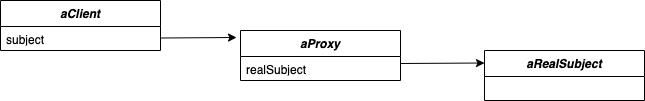

The diagram above was exported from draw.io. Its source (the exported page's mxGraphModel, read from the mxfile embedded in the PNG):
<mxGraphModel dx="946" dy="618" grid="1" gridSize="10" guides="1" tooltips="1" connect="1" arrows="1" fold="1" page="1" pageScale="1" pageWidth="827" pageHeight="1169" math="0" shadow="0">
  <root>
    <mxCell id="MqW7OzT4SorQRjlGWaHv-0" />
    <mxCell id="MqW7OzT4SorQRjlGWaHv-1" parent="MqW7OzT4SorQRjlGWaHv-0" />
    <mxCell id="wTFqewntYs9vCZ8M98oe-2" value="" style="endArrow=classic;html=1;entryX=0;entryY=0.25;entryDx=0;entryDy=0;exitX=1;exitY=0.5;exitDx=0;exitDy=0;" edge="1" parent="MqW7OzT4SorQRjlGWaHv-1" target="wTFqewntYs9vCZ8M98oe-0" source="wTFqewntYs9vCZ8M98oe-4">
      <mxGeometry width="50" height="50" relative="1" as="geometry">
        <mxPoint x="414" y="285" as="sourcePoint" />
        <mxPoint x="674" y="380" as="targetPoint" />
      </mxGeometry>
    </mxCell>
    <mxCell id="wTFqewntYs9vCZ8M98oe-5" value="" style="endArrow=classic;html=1;exitX=1;exitY=0.75;exitDx=0;exitDy=0;entryX=-0.025;entryY=0.14;entryDx=0;entryDy=0;entryPerimeter=0;" edge="1" parent="MqW7OzT4SorQRjlGWaHv-1" target="wTFqewntYs9vCZ8M98oe-3" source="wTFqewntYs9vCZ8M98oe-6">
      <mxGeometry width="50" height="50" relative="1" as="geometry">
        <mxPoint x="190" y="125" as="sourcePoint" />
        <mxPoint x="320" y="230" as="targetPoint" />
      </mxGeometry>
    </mxCell>
    <mxCell id="wTFqewntYs9vCZ8M98oe-6" value="aClient" style="swimlane;fontStyle=3;align=center;verticalAlign=top;childLayout=stackLayout;horizontal=1;startSize=26;horizontalStack=0;resizeParent=1;resizeLast=0;collapsible=1;marginBottom=0;rounded=0;shadow=0;strokeWidth=1;" vertex="1" parent="MqW7OzT4SorQRjlGWaHv-1">
      <mxGeometry x="100" y="210" width="160" height="50" as="geometry">
        <mxRectangle x="230" y="140" width="160" height="26" as="alternateBounds" />
      </mxGeometry>
    </mxCell>
    <mxCell id="wTFqewntYs9vCZ8M98oe-7" value="subject" style="text;align=left;verticalAlign=top;spacingLeft=4;spacingRight=4;overflow=hidden;rotatable=0;points=[[0,0.5],[1,0.5]];portConstraint=eastwest;rounded=0;shadow=0;html=0;" vertex="1" parent="wTFqewntYs9vCZ8M98oe-6">
      <mxGeometry y="26" width="160" height="14" as="geometry" />
    </mxCell>
    <mxCell id="wTFqewntYs9vCZ8M98oe-3" value="aProxy" style="swimlane;fontStyle=3;align=center;verticalAlign=top;childLayout=stackLayout;horizontal=1;startSize=26;horizontalStack=0;resizeParent=1;resizeLast=0;collapsible=1;marginBottom=0;rounded=0;shadow=0;strokeWidth=1;" vertex="1" parent="MqW7OzT4SorQRjlGWaHv-1">
      <mxGeometry x="340" y="240" width="160" height="50" as="geometry">
        <mxRectangle x="230" y="140" width="160" height="26" as="alternateBounds" />
      </mxGeometry>
    </mxCell>
    <mxCell id="wTFqewntYs9vCZ8M98oe-4" value="realSubject" style="text;align=left;verticalAlign=top;spacingLeft=4;spacingRight=4;overflow=hidden;rotatable=0;points=[[0,0.5],[1,0.5]];portConstraint=eastwest;rounded=0;shadow=0;html=0;" vertex="1" parent="wTFqewntYs9vCZ8M98oe-3">
      <mxGeometry y="26" width="160" height="14" as="geometry" />
    </mxCell>
    <mxCell id="wTFqewntYs9vCZ8M98oe-0" value="aRealSubject" style="swimlane;fontStyle=3;align=center;verticalAlign=top;childLayout=stackLayout;horizontal=1;startSize=26;horizontalStack=0;resizeParent=1;resizeLast=0;collapsible=1;marginBottom=0;rounded=0;shadow=0;strokeWidth=1;" vertex="1" parent="MqW7OzT4SorQRjlGWaHv-1">
      <mxGeometry x="584" y="260" width="160" height="50" as="geometry">
        <mxRectangle x="230" y="140" width="160" height="26" as="alternateBounds" />
      </mxGeometry>
    </mxCell>
  </root>
</mxGraphModel>